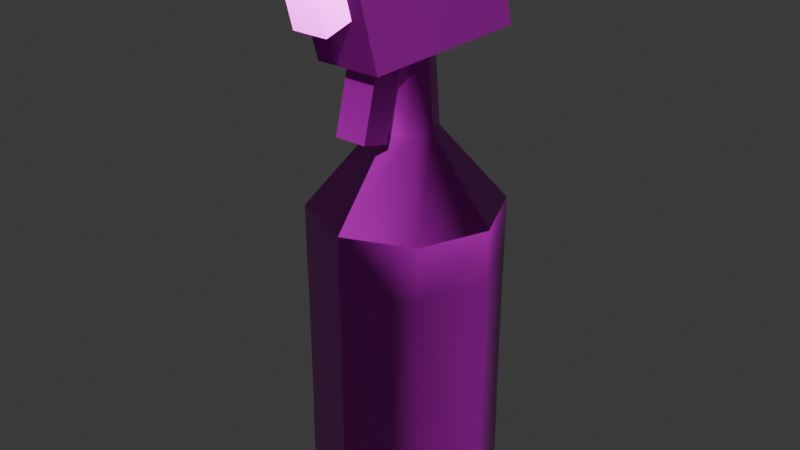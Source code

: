 # Source: spray-bottle.blend  (saved by Blender 5.0.119; exported with 4.5.12 LTS)
import bpy
from mathutils import Matrix  # noqa: F401  (used for matrix-valued properties, if any)

bpy.ops.wm.read_factory_settings(use_empty=True)
scene = bpy.context.scene
scene.name = 'Scene'

# ---- collections
col_collection = bpy.data.collections.new('Collection'); scene.collection.children.link(col_collection)

# ---- images (referenced by path relative to the original .blend; pixels are not part of the script)
import os
ASSET_DIR = os.environ.get("B2B_ASSET_DIR", "")  # directory of the original .blend (textures are referenced by path, not embedded)
HERE = os.path.dirname(os.path.abspath(__file__))  # packed textures are extracted next to this script under _unpacked/

def load_image(name, relpath, width, height, colorspace="sRGB"):
    """Load a texture the original file referenced (path relative to the .blend, or extracted next to this script)."""
    p = next((c for c in (os.path.join(HERE, relpath), os.path.join(ASSET_DIR, relpath)) if relpath and os.path.exists(c)), "")
    if p:
        img = bpy.data.images.load(p, check_existing=True)
        img.name = name
    else:  # same state as the original file: an image datablock whose file is absent (Cycles renders it pink)
        img = bpy.data.images.new(name, width, height)
        img.source = "FILE"
        img.filepath = "//" + (relpath or name)
    img.colorspace_settings.name = colorspace
    return img
img_spray_bottle_worm_001_height_png_001 = load_image('spray-bottle_WORM.001_Height.png.001', 'textures/spray-bottle/spray-bottle_WORM.001_Height.png', 1024, 1024, 'Non-Color')
img_spray_bottle_worm_001_basecolor_png_001 = load_image('spray-bottle_WORM.001_BaseColor.png.001', 'textures/spray-bottle/spray-bottle_WORM.001_BaseColor.png', 1024, 1024, 'sRGB')
img_spray_bottle_worm_001_metallic_png_001 = load_image('spray-bottle_WORM.001_Metallic.png.001', 'textures/spray-bottle/spray-bottle_WORM.001_Metallic.png', 1024, 1024, 'Non-Color')
img_spray_bottle_worm_001_roughness_png_001 = load_image('spray-bottle_WORM.001_Roughness.png.001', 'textures/spray-bottle/spray-bottle_WORM.001_Roughness.png', 1024, 1024, 'Non-Color')
img_spray_bottle_worm_001_normal_png_001 = load_image('spray-bottle_WORM.001_Normal.png.001', 'textures/spray-bottle/spray-bottle_WORM.001_Normal.png', 1024, 1024, 'Non-Color')

# ---- materials (node trees are filled in below, after node groups)
mat_worm_001 = bpy.data.materials.new('WORM.001')
mat_worm_001.use_backface_culling_lightprobe_volume = False
mat_worm_001.use_transparent_shadow = False

# ---- material node trees
mat_worm_001.use_nodes = True; mat_worm_001.node_tree.nodes.clear()
_N = mat_worm_001.node_tree.nodes; _L = mat_worm_001.node_tree.links
n0 = _N.new('ShaderNodeBsdfPrincipled'); n0.name = 'Principled BSDF'; n0.location = (10, 300)
n0.distribution = 'GGX'
n0.subsurface_method = 'RANDOM_WALK_SKIN'
n0.inputs[3].default_value = 1.45
n0.inputs[27].default_value = (0.0, 0.0, 0.0, 1.0)
n0.inputs[28].default_value = 1.0
n1 = _N.new('ShaderNodeOutputMaterial'); n1.name = 'Material Output'; n1.location = (300, 300)
n2 = _N.new('ShaderNodeTexImage'); n2.name = 'Image Texture'; n2.location = (84, -876)
n2.label = 'Displacement'
n2.image = img_spray_bottle_worm_001_height_png_001
n3 = _N.new('ShaderNodeDisplacement'); n3.name = 'Displacement'; n3.location = (110, -400)
n4 = _N.new('ShaderNodeTexImage'); n4.name = 'Image Texture.001'; n4.location = (84, -36)
n4.label = 'Base Color'
n4.image = img_spray_bottle_worm_001_basecolor_png_001
n5 = _N.new('ShaderNodeTexImage'); n5.name = 'Image Texture.002'; n5.location = (84, -316)
n5.label = 'Metallic'
n5.image = img_spray_bottle_worm_001_metallic_png_001
n6 = _N.new('ShaderNodeTexImage'); n6.name = 'Image Texture.003'; n6.location = (84, -596)
n6.label = 'Roughness'
n6.image = img_spray_bottle_worm_001_roughness_png_001
n7 = _N.new('ShaderNodeTexImage'); n7.name = 'Image Texture.004'; n7.location = (84, -1156)
n7.label = 'Normal'
n7.image = img_spray_bottle_worm_001_normal_png_001
n8 = _N.new('ShaderNodeNormalMap'); n8.name = 'Normal Map'; n8.location = (-240, -620)
n9 = _N.new('ShaderNodeMapping'); n9.name = 'Mapping'; n9.location = (229, -36)
n10 = _N.new('NodeReroute'); n10.name = 'Reroute'; n10.location = (34, -706)
n10.width = 14
n10.socket_idname = 'NodeSocketVector'
n11 = _N.new('ShaderNodeTexCoord'); n11.name = 'Texture Coordinate'; n11.location = (29, -36)
n12 = _N.new('NodeFrame'); n12.name = 'Frame'; n12.location = (-1269, 336)
n12.label = 'Mapping'
n12.width = 398
n13 = _N.new('NodeFrame'); n13.name = 'Frame.001'; n13.location = (-624, 536)
n13.label = 'Textures'
n13.width = 353
n2.parent = n13
n4.parent = n13
n5.parent = n13
n6.parent = n13
n7.parent = n13
n9.parent = n12
n10.parent = n13
n11.parent = n12
_L.new(n0.outputs[0], n1.inputs[0])
_L.new(n2.outputs[0], n3.inputs[0])
_L.new(n3.outputs[0], n1.inputs[2])
_L.new(n4.outputs[0], n0.inputs[0])
_L.new(n5.outputs[0], n0.inputs[1])
_L.new(n6.outputs[0], n0.inputs[2])
_L.new(n7.outputs[0], n8.inputs[1])
_L.new(n8.outputs[0], n0.inputs[5])
_L.new(n10.outputs[0], n4.inputs[0])
_L.new(n10.outputs[0], n5.inputs[0])
_L.new(n10.outputs[0], n6.inputs[0])
_L.new(n10.outputs[0], n2.inputs[0])
_L.new(n10.outputs[0], n7.inputs[0])
_L.new(n9.outputs[0], n10.inputs[0])
_L.new(n11.outputs[2], n9.inputs[0])
n1.is_active_output = True

# ---- world
world_world = bpy.data.worlds.new('World'); scene.world = world_world
world_world.use_nodes = True; world_world.node_tree.nodes.clear()
_N = world_world.node_tree.nodes; _L = world_world.node_tree.links
n0 = _N.new('ShaderNodeOutputWorld'); n0.name = 'World Output'; n0.location = (200, 100)
n1 = _N.new('ShaderNodeBackground'); n1.name = 'Background'; n1.location = (-200, 100)
n1.inputs[0].default_value = (0.05088, 0.05088, 0.05088, 1.0)
_L.new(n1.outputs[0], n0.inputs[0])
n0.is_active_output = True
world_world.color = (0.05088, 0.05088, 0.05088)
world_world.sun_shadow_jitter_overblur = 0.0

# ---- meshes
me_spray_bottle_lod_1 = bpy.data.meshes.new('Spray-Bottle-LOD-1')
me_spray_bottle_lod_1.from_pydata([(-0.09375, 0.01722, 0.05405), (-0.09375, 0.01722, 0.246), (-0.06629, 0.08351, 0.05405), (-0.06629, 0.08351, 0.246), (-1.339e-09, 0.111, 0.05405), (-1.339e-09, 0.111, 0.246), (0.06629, 0.08351, 0.05405), (0.06629, 0.08351, 0.246), (0.09375, 0.01722, 0.05405), (0.09375, 0.01722, 0.246), (0.06629, -0.04907, 0.05405), (0.06629, -0.04907, 0.246), (1.641e-09, -0.07653, 0.05405), (1.641e-09, -0.07653, 0.246), (-0.06629, -0.04907, 0.05405), (-0.06629, -0.04907, 0.246), (-0.04556, 0.01722, 0.0), (-0.03222, 0.04944, 0.0), (-4.817e-10, 0.06278, 0.0), (0.03222, 0.04944, 0.0), (0.04556, 0.01722, 0.0), (0.03222, -0.015, 0.0), (9.666e-10, -0.02834, 0.0), (-0.03222, -0.015, 0.0), (-0.02088, 0.0381, 0.375), (-0.02953, 0.01722, 0.375), (-8.086e-10, 0.04675, 0.375), (0.02088, 0.0381, 0.375), (0.02953, 0.01722, 0.375), (0.02088, -0.003662, 0.375), (1.301e-10, -0.01231, 0.375), (-0.02088, -0.003662, 0.375), (-0.01809, 0.03399, 0.4538), (-0.02559, 0.0159, 0.4538), (-7.193e-10, 0.04148, 0.4538), (0.01809, 0.03399, 0.4538), (0.02559, 0.0159, 0.4538), (0.01809, -0.002192, 0.4538), (9.397e-11, -0.009685, 0.4538), (-0.01809, -0.002192, 0.4538), (0.01602, -0.04255, 0.452), (0.01782, -0.08082, 0.534), (-0.01602, -0.04255, 0.452), (-0.01782, -0.08082, 0.534), (0.01602, -0.01186, 0.452), (0.03268, 0.09626, 0.5572), (-0.01602, -0.01186, 0.452), (-0.03268, 0.09626, 0.5572), (-0.01782, -0.0706, 0.4953), (0.01782, -0.0706, 0.4953), (-0.03268, 0.1274, 0.4482), (0.03268, 0.1274, 0.4482), (-0.01602, -0.04203, 0.4435), (0.01602, -0.04203, 0.4435), (-0.01602, -0.01238, 0.4356), (0.01602, -0.01238, 0.4356), (-0.01602, -0.05812, 0.3835), (0.01602, -0.05812, 0.3835), (-0.01602, -0.02847, 0.3755), (0.01602, -0.02847, 0.3755), (-0.03268, -0.05944, 0.4482), (0.03268, -0.05944, 0.4482), (0.03268, -0.09053, 0.5572), (-0.03268, -0.09053, 0.5572), (-0.01782, -0.1015, 0.4872), (0.01782, -0.1015, 0.4872), (0.01782, -0.1118, 0.5258), (-0.01782, -0.1118, 0.5258), (-0.09375, 0.01722, 0.0), (-0.06629, 0.08351, 0.0), (-0.06629, 0.08351, 0.3), (-0.09375, 0.01722, 0.3), (-1.339e-09, 0.111, 0.0), (-1.339e-09, 0.111, 0.3), (0.06629, 0.08351, 0.0), (0.06629, 0.08351, 0.3), (0.09375, 0.01722, 0.0), (0.09375, 0.01722, 0.3), (0.06629, -0.04907, 0.0), (0.06629, -0.04907, 0.3), (1.641e-09, -0.07653, 0.0), (1.641e-09, -0.07653, 0.3), (-0.06629, -0.04907, 0.0), (-0.06629, -0.04907, 0.3), (-0.09328, 0.01722, 0.0883), (-0.09328, 0.01722, 0.2117), (-0.06596, 0.08318, 0.2117), (-0.06596, 0.08318, 0.0883), (-1.449e-09, 0.1105, 0.2117), (-1.449e-09, 0.1105, 0.0883), (0.06596, 0.08318, 0.2117), (0.06596, 0.08318, 0.0883), (0.09328, 0.01722, 0.2117), (0.09328, 0.01722, 0.0883), (0.06596, -0.04874, 0.2117), (0.06596, -0.04874, 0.0883), (1.56e-09, -0.07607, 0.2117), (1.56e-09, -0.07607, 0.0883), (-0.06596, -0.04874, 0.2117), (-0.06596, -0.04874, 0.0883)], [], [(8, 6, 91, 93), (13, 15, 98, 96), (5, 7, 90, 88), (14, 12, 97, 99), (6, 4, 89, 91), (11, 13, 96, 94), (3, 5, 88, 86), (12, 10, 95, 97), (74, 76, 20, 19), (81, 79, 29, 30), (75, 73, 26, 27), (70, 71, 25, 24), (71, 83, 31, 25), (79, 77, 28, 29), (73, 70, 24, 26), (83, 81, 30, 31), (77, 75, 27, 28), (80, 82, 23, 22), (69, 72, 18, 17), (76, 78, 21, 20), (82, 68, 16, 23), (68, 69, 17, 16), (72, 74, 19, 18), (78, 80, 22, 21), (17, 18, 22, 23), (31, 39, 33, 25), (18, 19, 21, 22), (30, 38, 39, 31), (20, 21, 19), (29, 37, 38, 30), (28, 36, 37, 29), (16, 17, 23), (24, 32, 34, 26), (26, 34, 35, 27), (27, 35, 36, 28), (41, 43, 67, 66), (60, 63, 47, 50), (50, 47, 45, 51), (51, 45, 62, 61), (46, 44, 55, 54), (47, 63, 62, 45), (60, 50, 51, 61), (54, 55, 59, 58), (40, 42, 52, 53), (44, 40, 53, 55), (42, 46, 54, 52), (56, 58, 59, 57), (53, 52, 56, 57), (55, 53, 57, 59), (52, 54, 58, 56), (60, 61, 62, 63), (65, 66, 67, 64), (48, 49, 65, 64), (43, 48, 64, 67), (49, 41, 66, 65), (0, 2, 69, 68), (3, 1, 71, 70), (2, 4, 72, 69), (5, 3, 70, 73), (4, 6, 74, 72), (7, 5, 73, 75), (6, 8, 76, 74), (9, 7, 75, 77), (8, 10, 78, 76), (11, 9, 77, 79), (10, 12, 80, 78), (13, 11, 79, 81), (12, 14, 82, 80), (15, 13, 81, 83), (14, 0, 68, 82), (1, 15, 83, 71), (84, 85, 86, 87), (87, 86, 88, 89), (89, 88, 90, 91), (91, 90, 92, 93), (93, 92, 94, 95), (95, 94, 96, 97), (97, 96, 98, 99), (99, 98, 85, 84), (0, 14, 99, 84), (7, 9, 92, 90), (2, 0, 84, 87), (15, 1, 85, 98), (10, 8, 93, 95), (1, 3, 86, 85), (9, 11, 94, 92), (4, 2, 87, 89), (25, 33, 32, 24)])
me_spray_bottle_lod_1.polygons.foreach_set('use_smooth', [True] * 88)
_k = set([(32, 33), (32, 34), (33, 39), (34, 35), (35, 36), (36, 37), (37, 38), (38, 39), (40, 53), (41, 43), (41, 49), (41, 66), (42, 52), (43, 48), (43, 67), (44, 55), (45, 47), (45, 51), (45, 62), (46, 54), (47, 50), (47, 63), (48, 49), (48, 64), (49, 65), (50, 51), (50, 60), (51, 61), (52, 56), (53, 57), (54, 58), (55, 59), (56, 57), (56, 58), (57, 59), (58, 59), (60, 61), (60, 63), (61, 62), (62, 63), (64, 65), (64, 67), (65, 66), (66, 67), (68, 69), (68, 82), (69, 72), (72, 74), (74, 76), (76, 78), (78, 80), (80, 82)])
me_spray_bottle_lod_1.attributes.new('sharp_edge', 'BOOLEAN', 'EDGE').data.foreach_set('value', [ (min(e.vertices), max(e.vertices)) in _k for e in me_spray_bottle_lod_1.edges])
_uv = me_spray_bottle_lod_1.uv_layers.new(name='UVMap')
_uv.uv.foreach_set('vector', [0.6302, 0.1707, 0.6302, 0.2558, 0.5895, 0.2558, 0.5895, 0.1707, 0.402, 0.6812, 0.4017, 0.5962, 0.4424, 0.5961, 0.4426, 0.6809, 0.4015, 0.341, 0.4015, 0.2559, 0.4422, 0.2559, 0.4422, 0.341, 0.6299, 0.5962, 0.6295, 0.6812, 0.589, 0.6809, 0.5892, 0.5961, 0.6302, 0.2558, 0.6302, 0.3409, 0.5895, 0.3409, 0.5895, 0.2558, 0.4016, 0.08559, 0.4018, 0.0003233, 0.4426, 0.0006629, 0.4424, 0.08568, 0.4015, 0.4261, 0.4015, 0.341, 0.4422, 0.341, 0.4423, 0.4261, 0.6299, 0.0003424, 0.6302, 0.08552, 0.5894, 0.08559, 0.5892, 0.0006811, 0.5433, 0.7422, 0.5433, 0.8275, 0.4904, 0.8056, 0.4904, 0.7641, 0.6948, 0.00791, 0.7812, 0.0001916, 0.7621, 0.1254, 0.7347, 0.1205, 0.9069, 0.05954, 0.9502, 0.1077, 0.8401, 0.1814, 0.8166, 0.1581, 0.9798, 0.1611, 0.9969, 0.219, 0.874, 0.2375, 0.8597, 0.2082, 0.9969, 0.219, 0.9998, 0.2804, 0.882, 0.2677, 0.874, 0.2375, 0.7812, 0.0001916, 0.8477, 0.02099, 0.7899, 0.1402, 0.7621, 0.1254, 0.9502, 0.1077, 0.9798, 0.1611, 0.8597, 0.2082, 0.8401, 0.1814, 0.9998, 0.2804, 0.9731, 0.3563, 0.8811, 0.2946, 0.882, 0.2677, 0.8477, 0.02099, 0.9069, 0.05954, 0.8166, 0.1581, 0.7899, 0.1402, 0.3977, 0.8878, 0.3373, 0.8275, 0.3903, 0.8056, 0.4196, 0.8349, 0.3977, 0.6819, 0.483, 0.6819, 0.4611, 0.7348, 0.4196, 0.7348, 0.5433, 0.8275, 0.483, 0.8878, 0.4611, 0.8349, 0.4904, 0.8056, 0.3373, 0.8275, 0.3373, 0.7422, 0.3903, 0.7641, 0.3903, 0.8056, 0.3373, 0.7422, 0.3977, 0.6819, 0.4196, 0.7348, 0.3903, 0.7641, 0.483, 0.6819, 0.5433, 0.7422, 0.4904, 0.7641, 0.4611, 0.7348, 0.483, 0.8878, 0.3977, 0.8878, 0.4196, 0.8349, 0.4611, 0.8349, 0.4196, 0.7348, 0.4611, 0.7348, 0.4196, 0.8349, 0.3903, 0.8056, 0.882, 0.2677, 0.7923, 0.3002, 0.7848, 0.2813, 0.874, 0.2375, 0.4611, 0.7348, 0.4904, 0.7641, 0.4611, 0.8349, 0.4196, 0.8349, 0.8811, 0.2946, 0.799, 0.3205, 0.7923, 0.3002, 0.882, 0.2677, 0.4904, 0.8056, 0.4611, 0.8349, 0.4904, 0.7641, 0.7621, 0.1254, 0.7142, 0.2093, 0.6948, 0.1992, 0.7347, 0.1205, 0.7899, 0.1402, 0.732, 0.2201, 0.7142, 0.2093, 0.7621, 0.1254, 0.3903, 0.7641, 0.4196, 0.7348, 0.3903, 0.8056, 0.8597, 0.2082, 0.7751, 0.2633, 0.7632, 0.2468, 0.8401, 0.1814, 0.8401, 0.1814, 0.7632, 0.2468, 0.7485, 0.2325, 0.8166, 0.1581, 0.8166, 0.1581, 0.7485, 0.2325, 0.732, 0.2201, 0.7899, 0.1402, 0.5822, 0.7242, 0.5822, 0.6819, 0.6202, 0.6819, 0.6202, 0.7242, 0.1297, 0.5791, 0.0001916, 0.616, 0.0001915, 0.3939, 0.1297, 0.357, 0.1297, 0.357, 0.1297, 0.2223, 0.2074, 0.2223, 0.2074, 0.357, 0.2074, 0.357, 0.337, 0.3939, 0.337, 0.616, 0.2074, 0.5791, 0.7329, 0.6244, 0.6948, 0.6244, 0.6948, 0.6049, 0.7329, 0.6049, 0.1297, 0.2223, 0.1297, 0.0001915, 0.2074, 0.0001916, 0.2074, 0.2223, 0.1297, 0.5791, 0.1297, 0.357, 0.2074, 0.357, 0.2074, 0.5791, 0.7329, 0.6049, 0.6948, 0.6049, 0.6948, 0.531, 0.7329, 0.531, 0.5818, 0.7659, 0.5437, 0.7659, 0.5437, 0.7558, 0.5818, 0.7558, 0.7304, 0.7178, 0.6948, 0.7097, 0.6976, 0.7001, 0.7341, 0.6987, 0.7726, 0.5794, 0.737, 0.5875, 0.7333, 0.5683, 0.7697, 0.5697, 0.7329, 0.4945, 0.7329, 0.531, 0.6948, 0.531, 0.6948, 0.4945, 0.5818, 0.7558, 0.5437, 0.7558, 0.5437, 0.6819, 0.5818, 0.6819, 0.7341, 0.6987, 0.6976, 0.7001, 0.6948, 0.6262, 0.7313, 0.6248, 0.7697, 0.5697, 0.7333, 0.5683, 0.7361, 0.4945, 0.7726, 0.4959, 0.1297, 0.5791, 0.2074, 0.5791, 0.2074, 0.7138, 0.1297, 0.7138, 0.7328, 0.4042, 0.7804, 0.4042, 0.7804, 0.4466, 0.7328, 0.4466, 0.6948, 0.4466, 0.6948, 0.4042, 0.7328, 0.4042, 0.7328, 0.4466, 0.6948, 0.4941, 0.6948, 0.4466, 0.7328, 0.4466, 0.7328, 0.4941, 0.6948, 0.4042, 0.6948, 0.3567, 0.7328, 0.3567, 0.7328, 0.4042, 0.6301, 0.5112, 0.6302, 0.4261, 0.6943, 0.4261, 0.6942, 0.5112, 0.4015, 0.4261, 0.4016, 0.5112, 0.3375, 0.5113, 0.3374, 0.4262, 0.6302, 0.4261, 0.6302, 0.3409, 0.6944, 0.341, 0.6943, 0.4261, 0.4015, 0.341, 0.4015, 0.4261, 0.3374, 0.4262, 0.3373, 0.341, 0.6302, 0.3409, 0.6302, 0.2558, 0.6944, 0.2558, 0.6944, 0.341, 0.4015, 0.2559, 0.4015, 0.341, 0.3373, 0.341, 0.3374, 0.2559, 0.6302, 0.2558, 0.6302, 0.1707, 0.6944, 0.1706, 0.6944, 0.2558, 0.4016, 0.1707, 0.4015, 0.2559, 0.3374, 0.2559, 0.3374, 0.1707, 0.6302, 0.1707, 0.6302, 0.08552, 0.6943, 0.08539, 0.6944, 0.1706, 0.4016, 0.08559, 0.4016, 0.1707, 0.3374, 0.1707, 0.3374, 0.08553, 0.6302, 0.08552, 0.6299, 0.0003424, 0.6941, 0.0001916, 0.6943, 0.08539, 0.4018, 0.0003233, 0.4016, 0.08559, 0.3374, 0.08553, 0.3375, 0.0001915, 0.6295, 0.6812, 0.6299, 0.5962, 0.694, 0.5963, 0.6937, 0.6815, 0.4017, 0.5962, 0.402, 0.6812, 0.3379, 0.6814, 0.3377, 0.5964, 0.6299, 0.5962, 0.6301, 0.5112, 0.6942, 0.5112, 0.694, 0.5963, 0.4016, 0.5112, 0.4017, 0.5962, 0.3377, 0.5964, 0.3375, 0.5113, 0.5894, 0.5111, 0.4423, 0.5112, 0.4423, 0.4261, 0.5894, 0.426, 0.5894, 0.426, 0.4423, 0.4261, 0.4422, 0.341, 0.5895, 0.3409, 0.5895, 0.3409, 0.4422, 0.341, 0.4422, 0.2559, 0.5895, 0.2558, 0.5895, 0.2558, 0.4422, 0.2559, 0.4422, 0.1708, 0.5895, 0.1707, 0.5895, 0.1707, 0.4422, 0.1708, 0.4424, 0.08568, 0.5894, 0.08559, 0.5894, 0.08559, 0.4424, 0.08568, 0.4426, 0.0006629, 0.5892, 0.0006811, 0.589, 0.6809, 0.4426, 0.6809, 0.4424, 0.5961, 0.5892, 0.5961, 0.5892, 0.5961, 0.4424, 0.5961, 0.4423, 0.5112, 0.5894, 0.5111, 0.6301, 0.5112, 0.6299, 0.5962, 0.5892, 0.5961, 0.5894, 0.5111, 0.4015, 0.2559, 0.4016, 0.1707, 0.4422, 0.1708, 0.4422, 0.2559, 0.6302, 0.4261, 0.6301, 0.5112, 0.5894, 0.5111, 0.5894, 0.426, 0.4017, 0.5962, 0.4016, 0.5112, 0.4423, 0.5112, 0.4424, 0.5961, 0.6302, 0.08552, 0.6302, 0.1707, 0.5895, 0.1707, 0.5894, 0.08559, 0.4016, 0.5112, 0.4015, 0.4261, 0.4423, 0.4261, 0.4423, 0.5112, 0.4016, 0.1707, 0.4016, 0.08559, 0.4424, 0.08568, 0.4422, 0.1708, 0.6302, 0.3409, 0.6302, 0.4261, 0.5894, 0.426, 0.5895, 0.3409, 0.874, 0.2375, 0.7848, 0.2813, 0.7751, 0.2633, 0.8597, 0.2082])
me_spray_bottle_lod_1.materials.append(mat_worm_001)
me_spray_bottle_lod_1.update()

# ---- objects
ob_spray_bottle_lod_1 = bpy.data.objects.new('Spray-Bottle-LOD-1', me_spray_bottle_lod_1)

# ---- transforms, parenting, visibility, modifiers, constraints
ob_spray_bottle_lod_1.location = (0.0, 0.0, 0.0)

# ---- collection membership
col_collection.objects.link(ob_spray_bottle_lod_1)

# ---- scene / render settings (as saved in the file)
scene.frame_start = 1; scene.frame_end = 250; scene.frame_set(2)
scene.render.engine = 'BLENDER_EEVEE_NEXT'
scene.render.bake_bias = 0.0
scene.render.bake_samples = 0
scene.cycles.sampling_pattern = 'TABULATED_SOBOL'
scene.eevee.use_volume_custom_range = False
bpy.context.view_layer.update()

# ---- added for rendering (the .blend has no active camera and no usable light): camera, sun
cam_auto = bpy.data.cameras.new('AutoCamera')
cam_auto.lens = 50.0
cam_auto.sensor_width = 36.0
cam_auto.clip_end = 1000.0
ob_auto_camera = bpy.data.objects.new('AutoCamera', cam_auto)
scene.collection.objects.link(ob_auto_camera)
ob_auto_camera.location = (0.587201, -0.69685, 0.748354)
ob_auto_camera.rotation_euler = (1.09748, -7.21219e-08, 0.694738)
scene.camera = ob_auto_camera
light_auto_sun = bpy.data.lights.new('AutoSun', 'SUN')
light_auto_sun.energy = 3.0
light_auto_sun.angle = 0.0523599
ob_auto_sun = bpy.data.objects.new('AutoSun', light_auto_sun)
scene.collection.objects.link(ob_auto_sun)
ob_auto_sun.rotation_euler = (0.872665, 0.174533, 0.523599)
bpy.context.view_layer.update()
